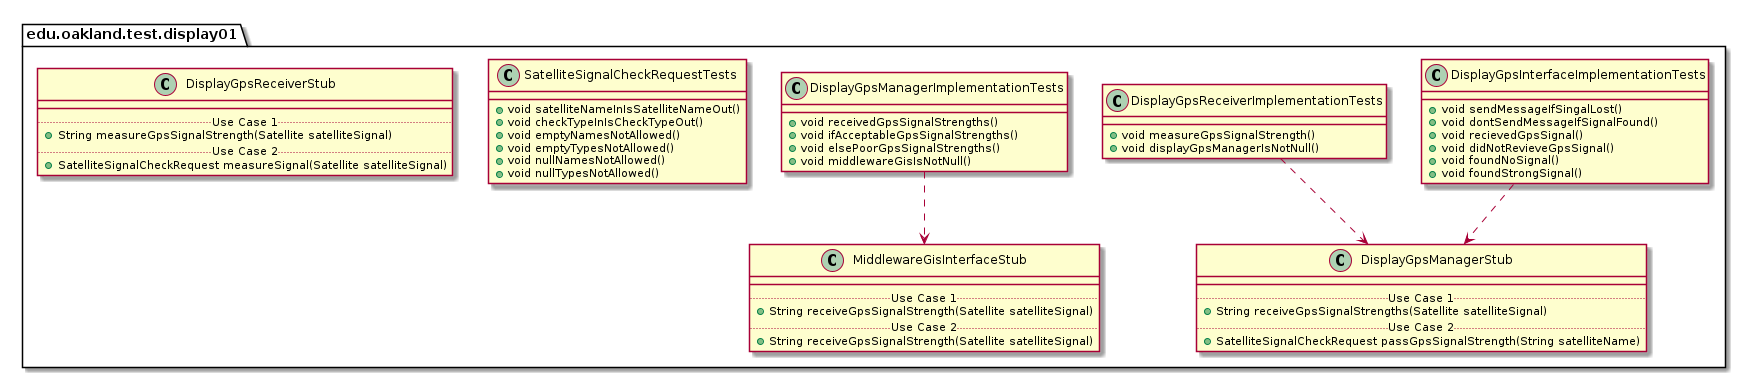

The diagram above was rendered by PlantUML. Its source (embedded in the PNG):
@startuml Display01TestPackage_InternalDependencies

package edu.oakland.test.display01 {
    
}


package edu.oakland.test.display01 {
    class DisplayGpsInterfaceImplementationTests {
      + void sendMessageIfSingalLost()
      + void dontSendMessageIfSignalFound()
      + void recievedGpsSignal()
      + void didNotRevieveGpsSignal()
      + void foundNoSignal()
      + void foundStrongSignal()
    }
}



package edu.oakland.test.display01 {
    class DisplayGpsManagerStub {
        __
        .. Use Case 1 ..
        + String receiveGpsSignalStrengths(Satellite satelliteSignal)
        .. Use Case 2 ..
        + SatelliteSignalCheckRequest passGpsSignalStrength(String satelliteName)
    }
}

DisplayGpsInterfaceImplementationTests ..> DisplayGpsManagerStub

package edu.oakland.test.display01 {
    class DisplayGpsReceiverImplementationTests {
        + void measureGpsSignalStrength()
        + void displayGpsManagerIsNotNull()
    }
}


DisplayGpsReceiverImplementationTests ..> DisplayGpsManagerStub

package edu.oakland.test.display01 {
    class DisplayGpsManagerImplementationTests {
        + void receivedGpsSignalStrengths()
        + void ifAcceptableGpsSignalStrengths()
        + void elsePoorGpsSignalStrengths()
        + void middlewareGisIsNotNull()
    }
}



package edu.oakland.test.display01 {
    class MiddlewareGisInterfaceStub {
        __
        .. Use Case 1 ..
        + String receiveGpsSignalStrength(Satellite satelliteSignal)
        .. Use Case 2 ..
        + String receiveGpsSignalStrength(Satellite satelliteSignal)
    }
}

DisplayGpsManagerImplementationTests ..> MiddlewareGisInterfaceStub

package edu.oakland.test.display01 {
  class SatelliteSignalCheckRequestTests {
    + void satelliteNameInIsSatelliteNameOut()
    + void checkTypeInIsCheckTypeOut()
    + void emptyNamesNotAllowed()
    + void emptyTypesNotAllowed()
    + void nullNamesNotAllowed()
    + void nullTypesNotAllowed()
  }
}


package edu.oakland.test.display01 {
    class DisplayGpsReceiverStub {
        __
        .. Use Case 1 ..
        + String measureGpsSignalStrength(Satellite satelliteSignal)
        .. Use Case 2 ..
        + SatelliteSignalCheckRequest measureSignal(Satellite satelliteSignal)
    }
}


@enduml